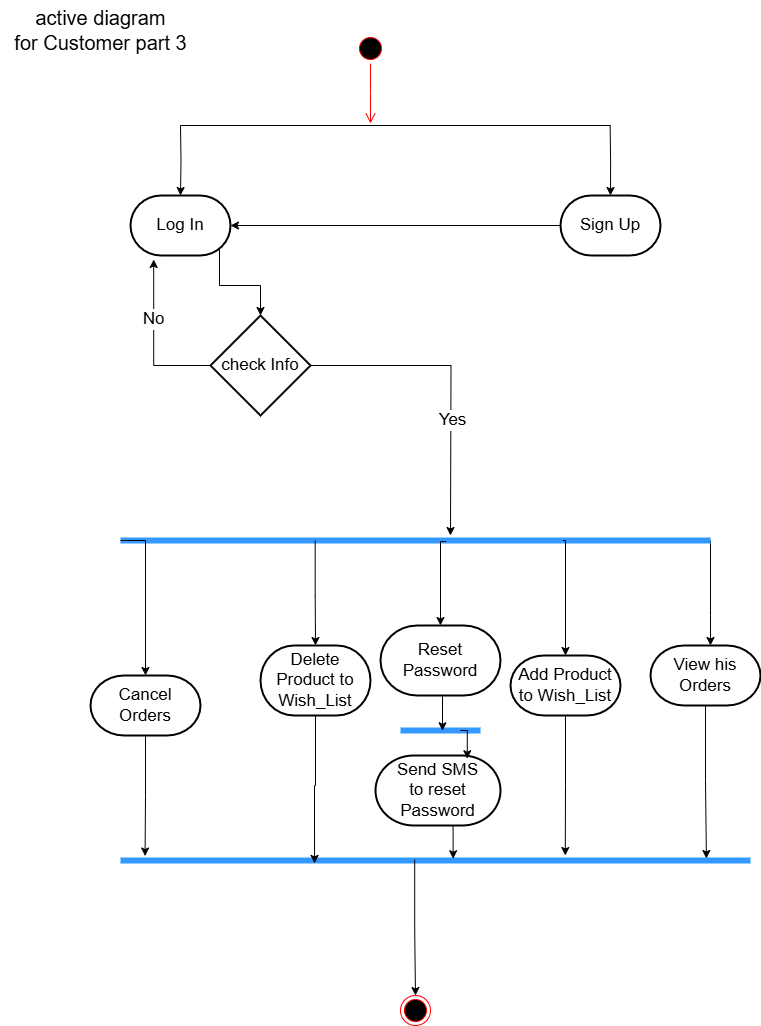

The diagram above was exported from draw.io. Its source (the exported page's mxGraphModel, read from the mxfile embedded in the PNG):
<mxGraphModel dx="1050" dy="522" grid="1" gridSize="10" guides="1" tooltips="1" connect="1" arrows="1" fold="1" page="1" pageScale="1" pageWidth="827" pageHeight="1169" math="0" shadow="0">
  <root>
    <mxCell id="0" />
    <mxCell id="1" parent="0" />
    <mxCell id="WdL9bCFsFIpmBokTxap6-1" value="v" style="ellipse;html=1;shape=startState;fillColor=#000000;strokeColor=#ff0000;fontSize=17;" vertex="1" parent="1">
      <mxGeometry x="395" y="68" width="30" height="30" as="geometry" />
    </mxCell>
    <mxCell id="WdL9bCFsFIpmBokTxap6-2" value="" style="edgeStyle=orthogonalEdgeStyle;html=1;verticalAlign=bottom;endArrow=open;endSize=8;strokeColor=#ff0000;rounded=0;fontSize=17;" edge="1" parent="1" source="WdL9bCFsFIpmBokTxap6-1">
      <mxGeometry relative="1" as="geometry">
        <mxPoint x="410" y="158" as="targetPoint" />
      </mxGeometry>
    </mxCell>
    <mxCell id="WdL9bCFsFIpmBokTxap6-3" value="" style="endArrow=none;html=1;edgeStyle=orthogonalEdgeStyle;rounded=0;fontSize=17;" edge="1" parent="1">
      <mxGeometry relative="1" as="geometry">
        <mxPoint x="220" y="160" as="sourcePoint" />
        <mxPoint x="650" y="160" as="targetPoint" />
      </mxGeometry>
    </mxCell>
    <mxCell id="WdL9bCFsFIpmBokTxap6-4" style="edgeStyle=orthogonalEdgeStyle;rounded=0;orthogonalLoop=1;jettySize=auto;html=1;exitX=0.5;exitY=0;exitDx=0;exitDy=0;exitPerimeter=0;entryX=0.5;entryY=0;entryDx=0;entryDy=0;entryPerimeter=0;fontSize=17;" edge="1" parent="1" target="WdL9bCFsFIpmBokTxap6-6">
      <mxGeometry relative="1" as="geometry">
        <mxPoint x="220" y="160" as="sourcePoint" />
      </mxGeometry>
    </mxCell>
    <mxCell id="WdL9bCFsFIpmBokTxap6-5" style="edgeStyle=orthogonalEdgeStyle;rounded=0;orthogonalLoop=1;jettySize=auto;html=1;exitX=0.89;exitY=0.89;exitDx=0;exitDy=0;exitPerimeter=0;fontSize=17;" edge="1" parent="1" source="WdL9bCFsFIpmBokTxap6-6" target="WdL9bCFsFIpmBokTxap6-9">
      <mxGeometry relative="1" as="geometry" />
    </mxCell>
    <mxCell id="WdL9bCFsFIpmBokTxap6-6" value="Log In" style="strokeWidth=2;html=1;shape=mxgraph.flowchart.terminator;whiteSpace=wrap;fontSize=17;" vertex="1" parent="1">
      <mxGeometry x="170" y="230" width="100" height="60" as="geometry" />
    </mxCell>
    <mxCell id="WdL9bCFsFIpmBokTxap6-7" style="edgeStyle=orthogonalEdgeStyle;rounded=0;orthogonalLoop=1;jettySize=auto;html=1;exitX=1;exitY=0.5;exitDx=0;exitDy=0;exitPerimeter=0;fontSize=17;" edge="1" parent="1" source="WdL9bCFsFIpmBokTxap6-9">
      <mxGeometry relative="1" as="geometry">
        <mxPoint x="490" y="570" as="targetPoint" />
      </mxGeometry>
    </mxCell>
    <mxCell id="WdL9bCFsFIpmBokTxap6-8" value="&lt;font&gt;Yes&lt;/font&gt;" style="edgeLabel;html=1;align=center;verticalAlign=middle;resizable=0;points=[];fontSize=17;" connectable="0" vertex="1" parent="WdL9bCFsFIpmBokTxap6-7">
      <mxGeometry x="0.2592" y="1" relative="1" as="geometry">
        <mxPoint as="offset" />
      </mxGeometry>
    </mxCell>
    <mxCell id="WdL9bCFsFIpmBokTxap6-9" value="check Info" style="strokeWidth=2;html=1;shape=mxgraph.flowchart.decision;whiteSpace=wrap;fontSize=17;" vertex="1" parent="1">
      <mxGeometry x="250" y="350" width="100" height="100" as="geometry" />
    </mxCell>
    <mxCell id="WdL9bCFsFIpmBokTxap6-10" style="edgeStyle=orthogonalEdgeStyle;rounded=0;orthogonalLoop=1;jettySize=auto;html=1;exitX=0;exitY=0.5;exitDx=0;exitDy=0;exitPerimeter=0;entryX=0.232;entryY=1.067;entryDx=0;entryDy=0;entryPerimeter=0;fontSize=17;" edge="1" parent="1" source="WdL9bCFsFIpmBokTxap6-9" target="WdL9bCFsFIpmBokTxap6-6">
      <mxGeometry relative="1" as="geometry" />
    </mxCell>
    <mxCell id="WdL9bCFsFIpmBokTxap6-11" value="&lt;span&gt;No&lt;/span&gt;" style="edgeLabel;html=1;align=center;verticalAlign=middle;resizable=0;points=[];fontSize=17;" connectable="0" vertex="1" parent="WdL9bCFsFIpmBokTxap6-10">
      <mxGeometry x="0.2606" y="1" relative="1" as="geometry">
        <mxPoint as="offset" />
      </mxGeometry>
    </mxCell>
    <mxCell id="WdL9bCFsFIpmBokTxap6-12" style="edgeStyle=orthogonalEdgeStyle;rounded=0;orthogonalLoop=1;jettySize=auto;html=1;exitX=1;exitY=0.5;exitDx=0;exitDy=0;exitPerimeter=0;fontSize=17;" edge="1" parent="1" source="WdL9bCFsFIpmBokTxap6-13" target="WdL9bCFsFIpmBokTxap6-14">
      <mxGeometry relative="1" as="geometry">
        <Array as="points">
          <mxPoint x="750" y="650" />
          <mxPoint x="750" y="650" />
        </Array>
      </mxGeometry>
    </mxCell>
    <mxCell id="WdL9bCFsFIpmBokTxap6-13" value="" style="shape=line;html=1;strokeWidth=6;strokeColor=#3399FF;fontSize=17;" vertex="1" parent="1">
      <mxGeometry x="160" y="570" width="590" height="10" as="geometry" />
    </mxCell>
    <mxCell id="WdL9bCFsFIpmBokTxap6-14" value="View his&lt;div&gt;Orders&lt;/div&gt;" style="strokeWidth=2;html=1;shape=mxgraph.flowchart.terminator;whiteSpace=wrap;fontSize=17;" vertex="1" parent="1">
      <mxGeometry x="690" y="680" width="110" height="60" as="geometry" />
    </mxCell>
    <mxCell id="WdL9bCFsFIpmBokTxap6-15" value="&lt;span&gt;&lt;font style=&quot;font-size: 20px;&quot;&gt;active diagram&lt;/font&gt;&lt;/span&gt;&lt;div&gt;&lt;span&gt;&lt;font style=&quot;font-size: 20px;&quot;&gt;for Customer part 3&lt;/font&gt;&lt;/span&gt;&lt;/div&gt;" style="text;html=1;align=center;verticalAlign=middle;resizable=0;points=[];autosize=1;strokeColor=none;fillColor=none;fontSize=17;" vertex="1" parent="1">
      <mxGeometry x="40" y="35" width="200" height="60" as="geometry" />
    </mxCell>
    <mxCell id="WdL9bCFsFIpmBokTxap6-16" value="" style="shape=line;html=1;strokeWidth=6;strokeColor=#3399FF;fontSize=17;" vertex="1" parent="1">
      <mxGeometry x="160" y="890" width="630" height="10" as="geometry" />
    </mxCell>
    <mxCell id="WdL9bCFsFIpmBokTxap6-17" value="" style="ellipse;html=1;shape=endState;fillColor=#000000;strokeColor=#ff0000;fontSize=17;" vertex="1" parent="1">
      <mxGeometry x="440" y="1030" width="30" height="30" as="geometry" />
    </mxCell>
    <mxCell id="WdL9bCFsFIpmBokTxap6-18" value="Add Product&lt;div&gt;to Wish_List&lt;/div&gt;" style="strokeWidth=2;html=1;shape=mxgraph.flowchart.terminator;whiteSpace=wrap;fontSize=17;" vertex="1" parent="1">
      <mxGeometry x="550" y="690" width="110" height="60" as="geometry" />
    </mxCell>
    <mxCell id="WdL9bCFsFIpmBokTxap6-19" style="edgeStyle=orthogonalEdgeStyle;rounded=0;orthogonalLoop=1;jettySize=auto;html=1;exitX=0.75;exitY=0.5;exitDx=0;exitDy=0;exitPerimeter=0;entryX=0.5;entryY=0;entryDx=0;entryDy=0;entryPerimeter=0;" edge="1" parent="1" source="WdL9bCFsFIpmBokTxap6-13" target="WdL9bCFsFIpmBokTxap6-18">
      <mxGeometry relative="1" as="geometry">
        <Array as="points">
          <mxPoint x="605" y="575" />
        </Array>
      </mxGeometry>
    </mxCell>
    <mxCell id="WdL9bCFsFIpmBokTxap6-20" value="Reset&lt;div&gt;Password&lt;/div&gt;" style="strokeWidth=2;html=1;shape=mxgraph.flowchart.terminator;whiteSpace=wrap;fontSize=17;" vertex="1" parent="1">
      <mxGeometry x="420" y="660" width="120" height="70" as="geometry" />
    </mxCell>
    <mxCell id="WdL9bCFsFIpmBokTxap6-21" style="edgeStyle=orthogonalEdgeStyle;rounded=0;orthogonalLoop=1;jettySize=auto;html=1;exitX=0.552;exitY=0.605;exitDx=0;exitDy=0;exitPerimeter=0;entryX=0.5;entryY=0;entryDx=0;entryDy=0;entryPerimeter=0;" edge="1" parent="1" source="WdL9bCFsFIpmBokTxap6-13" target="WdL9bCFsFIpmBokTxap6-20">
      <mxGeometry relative="1" as="geometry">
        <Array as="points">
          <mxPoint x="480" y="576" />
        </Array>
      </mxGeometry>
    </mxCell>
    <mxCell id="WdL9bCFsFIpmBokTxap6-22" value="Delete&lt;div&gt;Product to&lt;/div&gt;&lt;div&gt;Wish_List&lt;/div&gt;" style="strokeWidth=2;html=1;shape=mxgraph.flowchart.terminator;whiteSpace=wrap;fontSize=17;" vertex="1" parent="1">
      <mxGeometry x="300" y="680" width="110" height="70" as="geometry" />
    </mxCell>
    <mxCell id="WdL9bCFsFIpmBokTxap6-23" style="edgeStyle=orthogonalEdgeStyle;rounded=0;orthogonalLoop=1;jettySize=auto;html=1;exitX=0.33;exitY=0.521;exitDx=0;exitDy=0;exitPerimeter=0;entryX=0.5;entryY=0;entryDx=0;entryDy=0;entryPerimeter=0;" edge="1" parent="1" source="WdL9bCFsFIpmBokTxap6-13" target="WdL9bCFsFIpmBokTxap6-22">
      <mxGeometry relative="1" as="geometry" />
    </mxCell>
    <mxCell id="WdL9bCFsFIpmBokTxap6-24" style="edgeStyle=orthogonalEdgeStyle;rounded=0;orthogonalLoop=1;jettySize=auto;html=1;exitX=0.5;exitY=1;exitDx=0;exitDy=0;exitPerimeter=0;entryX=0.93;entryY=0.3;entryDx=0;entryDy=0;entryPerimeter=0;" edge="1" parent="1" source="WdL9bCFsFIpmBokTxap6-14" target="WdL9bCFsFIpmBokTxap6-16">
      <mxGeometry relative="1" as="geometry" />
    </mxCell>
    <mxCell id="WdL9bCFsFIpmBokTxap6-25" style="edgeStyle=orthogonalEdgeStyle;rounded=0;orthogonalLoop=1;jettySize=auto;html=1;exitX=0.5;exitY=1;exitDx=0;exitDy=0;exitPerimeter=0;entryX=0.706;entryY=0;entryDx=0;entryDy=0;entryPerimeter=0;" edge="1" parent="1" source="WdL9bCFsFIpmBokTxap6-18" target="WdL9bCFsFIpmBokTxap6-16">
      <mxGeometry relative="1" as="geometry" />
    </mxCell>
    <mxCell id="WdL9bCFsFIpmBokTxap6-26" style="edgeStyle=orthogonalEdgeStyle;rounded=0;orthogonalLoop=1;jettySize=auto;html=1;exitX=0.467;exitY=0.423;exitDx=0;exitDy=0;entryX=0.5;entryY=0;entryDx=0;entryDy=0;exitPerimeter=0;" edge="1" parent="1" source="WdL9bCFsFIpmBokTxap6-16" target="WdL9bCFsFIpmBokTxap6-17">
      <mxGeometry relative="1" as="geometry" />
    </mxCell>
    <mxCell id="WdL9bCFsFIpmBokTxap6-27" style="edgeStyle=orthogonalEdgeStyle;rounded=0;orthogonalLoop=1;jettySize=auto;html=1;exitX=0.5;exitY=0;exitDx=0;exitDy=0;exitPerimeter=0;entryX=0.5;entryY=0;entryDx=0;entryDy=0;entryPerimeter=0;" edge="1" parent="1" target="WdL9bCFsFIpmBokTxap6-28">
      <mxGeometry relative="1" as="geometry">
        <mxPoint x="649.6153846153848" y="160" as="sourcePoint" />
      </mxGeometry>
    </mxCell>
    <mxCell id="WdL9bCFsFIpmBokTxap6-28" value="Sign Up" style="strokeWidth=2;html=1;shape=mxgraph.flowchart.terminator;whiteSpace=wrap;fontSize=17;" vertex="1" parent="1">
      <mxGeometry x="600" y="230" width="100" height="60" as="geometry" />
    </mxCell>
    <mxCell id="WdL9bCFsFIpmBokTxap6-29" value="Cancel&lt;div&gt;Orders&lt;/div&gt;" style="strokeWidth=2;html=1;shape=mxgraph.flowchart.terminator;whiteSpace=wrap;fontSize=17;" vertex="1" parent="1">
      <mxGeometry x="130" y="710" width="110" height="60" as="geometry" />
    </mxCell>
    <mxCell id="WdL9bCFsFIpmBokTxap6-30" style="edgeStyle=orthogonalEdgeStyle;rounded=0;orthogonalLoop=1;jettySize=auto;html=1;exitX=0;exitY=0.5;exitDx=0;exitDy=0;exitPerimeter=0;entryX=0.5;entryY=0;entryDx=0;entryDy=0;entryPerimeter=0;" edge="1" parent="1" source="WdL9bCFsFIpmBokTxap6-13" target="WdL9bCFsFIpmBokTxap6-29">
      <mxGeometry relative="1" as="geometry">
        <Array as="points">
          <mxPoint x="185" y="575" />
        </Array>
      </mxGeometry>
    </mxCell>
    <mxCell id="WdL9bCFsFIpmBokTxap6-31" style="edgeStyle=orthogonalEdgeStyle;rounded=0;orthogonalLoop=1;jettySize=auto;html=1;exitX=0.5;exitY=1;exitDx=0;exitDy=0;exitPerimeter=0;entryX=0.039;entryY=0.054;entryDx=0;entryDy=0;entryPerimeter=0;" edge="1" parent="1" source="WdL9bCFsFIpmBokTxap6-29" target="WdL9bCFsFIpmBokTxap6-16">
      <mxGeometry relative="1" as="geometry" />
    </mxCell>
    <mxCell id="WdL9bCFsFIpmBokTxap6-32" style="edgeStyle=orthogonalEdgeStyle;rounded=0;orthogonalLoop=1;jettySize=auto;html=1;exitX=0;exitY=0.5;exitDx=0;exitDy=0;exitPerimeter=0;entryX=1;entryY=0.5;entryDx=0;entryDy=0;entryPerimeter=0;" edge="1" parent="1" source="WdL9bCFsFIpmBokTxap6-28" target="WdL9bCFsFIpmBokTxap6-6">
      <mxGeometry relative="1" as="geometry" />
    </mxCell>
    <mxCell id="WdL9bCFsFIpmBokTxap6-33" style="edgeStyle=orthogonalEdgeStyle;rounded=0;orthogonalLoop=1;jettySize=auto;html=1;exitX=0.5;exitY=1;exitDx=0;exitDy=0;exitPerimeter=0;entryX=0.308;entryY=0.792;entryDx=0;entryDy=0;entryPerimeter=0;" edge="1" parent="1" source="WdL9bCFsFIpmBokTxap6-22" target="WdL9bCFsFIpmBokTxap6-16">
      <mxGeometry relative="1" as="geometry" />
    </mxCell>
    <mxCell id="WdL9bCFsFIpmBokTxap6-36" value="" style="shape=line;html=1;strokeWidth=6;strokeColor=#3399FF;fontSize=17;" vertex="1" parent="1">
      <mxGeometry x="440" y="700" width="80" height="130" as="geometry" />
    </mxCell>
    <mxCell id="WdL9bCFsFIpmBokTxap6-37" style="edgeStyle=orthogonalEdgeStyle;rounded=0;orthogonalLoop=1;jettySize=auto;html=1;exitX=0.5;exitY=1;exitDx=0;exitDy=0;exitPerimeter=0;entryX=0.525;entryY=0.502;entryDx=0;entryDy=0;entryPerimeter=0;" edge="1" parent="1" source="WdL9bCFsFIpmBokTxap6-20" target="WdL9bCFsFIpmBokTxap6-36">
      <mxGeometry relative="1" as="geometry" />
    </mxCell>
    <mxCell id="WdL9bCFsFIpmBokTxap6-38" value="Send SMS&lt;div&gt;to reset&lt;/div&gt;&lt;div&gt;Password&lt;/div&gt;" style="strokeWidth=2;html=1;shape=mxgraph.flowchart.terminator;whiteSpace=wrap;fontSize=17;" vertex="1" parent="1">
      <mxGeometry x="415" y="790" width="125" height="70" as="geometry" />
    </mxCell>
    <mxCell id="WdL9bCFsFIpmBokTxap6-39" style="edgeStyle=orthogonalEdgeStyle;rounded=0;orthogonalLoop=1;jettySize=auto;html=1;exitX=0.75;exitY=0.5;exitDx=0;exitDy=0;exitPerimeter=0;entryX=0.734;entryY=0.046;entryDx=0;entryDy=0;entryPerimeter=0;" edge="1" parent="1" source="WdL9bCFsFIpmBokTxap6-36" target="WdL9bCFsFIpmBokTxap6-38">
      <mxGeometry relative="1" as="geometry" />
    </mxCell>
    <mxCell id="WdL9bCFsFIpmBokTxap6-40" style="edgeStyle=orthogonalEdgeStyle;rounded=0;orthogonalLoop=1;jettySize=auto;html=1;exitX=0.5;exitY=1;exitDx=0;exitDy=0;exitPerimeter=0;entryX=0.528;entryY=0.32;entryDx=0;entryDy=0;entryPerimeter=0;" edge="1" parent="1" source="WdL9bCFsFIpmBokTxap6-38" target="WdL9bCFsFIpmBokTxap6-16">
      <mxGeometry relative="1" as="geometry" />
    </mxCell>
  </root>
</mxGraphModel>